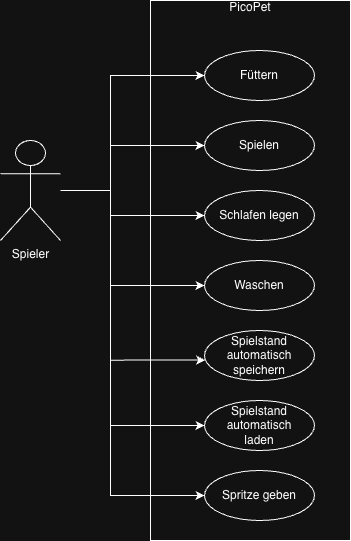

The diagram above was exported from draw.io. Its source (the exported page's mxGraphModel, read from the mxfile embedded in the PNG):
<mxGraphModel dx="1015" dy="761" grid="1" gridSize="10" guides="1" tooltips="1" connect="1" arrows="1" fold="1" page="1" pageScale="1" pageWidth="827" pageHeight="1169" math="0" shadow="0">
  <root>
    <mxCell id="0" />
    <mxCell id="1" parent="0" />
    <mxCell id="DV2Cx2k4hSHjBa6drwdC-18" parent="1" style="verticalAlign=top;align=center;overflow=fill;html=1;whiteSpace=wrap;" value="PicoPet" vertex="1">
      <mxGeometry height="540" width="200" x="250" y="100" as="geometry" />
    </mxCell>
    <mxCell id="DV2Cx2k4hSHjBa6drwdC-13" edge="1" parent="1" source="DV2Cx2k4hSHjBa6drwdC-1" style="edgeStyle=orthogonalEdgeStyle;rounded=0;orthogonalLoop=1;jettySize=auto;html=1;entryX=0;entryY=0.5;entryDx=0;entryDy=0;" target="DV2Cx2k4hSHjBa6drwdC-8">
      <mxGeometry relative="1" as="geometry">
        <Array as="points">
          <mxPoint x="210" y="290" />
          <mxPoint x="210" y="315" />
        </Array>
      </mxGeometry>
    </mxCell>
    <mxCell id="DV2Cx2k4hSHjBa6drwdC-14" edge="1" parent="1" source="DV2Cx2k4hSHjBa6drwdC-1" style="edgeStyle=orthogonalEdgeStyle;rounded=0;orthogonalLoop=1;jettySize=auto;html=1;entryX=0;entryY=0.5;entryDx=0;entryDy=0;" target="DV2Cx2k4hSHjBa6drwdC-4">
      <mxGeometry relative="1" as="geometry">
        <Array as="points">
          <mxPoint x="210" y="290" />
          <mxPoint x="210" y="175" />
        </Array>
      </mxGeometry>
    </mxCell>
    <mxCell id="DV2Cx2k4hSHjBa6drwdC-15" edge="1" parent="1" source="DV2Cx2k4hSHjBa6drwdC-1" style="edgeStyle=orthogonalEdgeStyle;rounded=0;orthogonalLoop=1;jettySize=auto;html=1;entryX=0;entryY=0.5;entryDx=0;entryDy=0;" target="DV2Cx2k4hSHjBa6drwdC-9">
      <mxGeometry relative="1" as="geometry">
        <Array as="points">
          <mxPoint x="210" y="290" />
          <mxPoint x="210" y="595" />
        </Array>
      </mxGeometry>
    </mxCell>
    <mxCell id="DV2Cx2k4hSHjBa6drwdC-16" edge="1" parent="1" source="DV2Cx2k4hSHjBa6drwdC-1" style="edgeStyle=orthogonalEdgeStyle;rounded=0;orthogonalLoop=1;jettySize=auto;html=1;" target="DV2Cx2k4hSHjBa6drwdC-5">
      <mxGeometry relative="1" as="geometry">
        <Array as="points">
          <mxPoint x="210" y="290" />
          <mxPoint x="210" y="245" />
        </Array>
      </mxGeometry>
    </mxCell>
    <mxCell id="DV2Cx2k4hSHjBa6drwdC-17" edge="1" parent="1" source="DV2Cx2k4hSHjBa6drwdC-1" style="edgeStyle=orthogonalEdgeStyle;rounded=0;orthogonalLoop=1;jettySize=auto;html=1;" target="DV2Cx2k4hSHjBa6drwdC-6">
      <mxGeometry relative="1" as="geometry">
        <Array as="points">
          <mxPoint x="210" y="290" />
          <mxPoint x="210" y="385" />
        </Array>
      </mxGeometry>
    </mxCell>
    <mxCell id="icd_IYvIyGyfTEn54qr9-4" edge="1" parent="1" source="DV2Cx2k4hSHjBa6drwdC-1" style="edgeStyle=orthogonalEdgeStyle;rounded=0;orthogonalLoop=1;jettySize=auto;html=1;entryX=0;entryY=0.5;entryDx=0;entryDy=0;" target="icd_IYvIyGyfTEn54qr9-3">
      <mxGeometry relative="1" as="geometry">
        <Array as="points">
          <mxPoint x="210" y="290" />
          <mxPoint x="210" y="525" />
        </Array>
      </mxGeometry>
    </mxCell>
    <mxCell id="DV2Cx2k4hSHjBa6drwdC-1" parent="1" style="shape=umlActor;verticalLabelPosition=bottom;verticalAlign=top;html=1;" value="Spieler" vertex="1">
      <mxGeometry height="100" width="60" x="100" y="240" as="geometry" />
    </mxCell>
    <mxCell id="DV2Cx2k4hSHjBa6drwdC-4" parent="1" style="ellipse;whiteSpace=wrap;html=1;" value="Füttern" vertex="1">
      <mxGeometry height="50" width="110" x="304" y="150" as="geometry" />
    </mxCell>
    <mxCell id="DV2Cx2k4hSHjBa6drwdC-5" parent="1" style="ellipse;whiteSpace=wrap;html=1;" value="Spielen" vertex="1">
      <mxGeometry height="50" width="110" x="304" y="220" as="geometry" />
    </mxCell>
    <mxCell id="DV2Cx2k4hSHjBa6drwdC-6" parent="1" style="ellipse;whiteSpace=wrap;html=1;" value="Waschen" vertex="1">
      <mxGeometry height="50" width="110" x="304" y="360" as="geometry" />
    </mxCell>
    <mxCell id="DV2Cx2k4hSHjBa6drwdC-8" parent="1" style="ellipse;whiteSpace=wrap;html=1;" value="Schlafen legen" vertex="1">
      <mxGeometry height="50" width="110" x="304" y="290" as="geometry" />
    </mxCell>
    <mxCell id="DV2Cx2k4hSHjBa6drwdC-9" parent="1" style="ellipse;whiteSpace=wrap;html=1;" value="Spritze geben" vertex="1">
      <mxGeometry height="50" width="110" x="304" y="570" as="geometry" />
    </mxCell>
    <mxCell id="icd_IYvIyGyfTEn54qr9-1" parent="1" style="ellipse;whiteSpace=wrap;html=1;" value="Spielstand automatisch speichern" vertex="1">
      <mxGeometry height="50" width="110" x="304" y="430" as="geometry" />
    </mxCell>
    <mxCell id="icd_IYvIyGyfTEn54qr9-2" edge="1" parent="1" source="DV2Cx2k4hSHjBa6drwdC-1" style="edgeStyle=orthogonalEdgeStyle;rounded=0;orthogonalLoop=1;jettySize=auto;html=1;entryX=0.007;entryY=0.592;entryDx=0;entryDy=0;entryPerimeter=0;" target="icd_IYvIyGyfTEn54qr9-1">
      <mxGeometry relative="1" as="geometry">
        <Array as="points">
          <mxPoint x="210" y="290" />
          <mxPoint x="210" y="460" />
        </Array>
      </mxGeometry>
    </mxCell>
    <mxCell id="icd_IYvIyGyfTEn54qr9-3" parent="1" style="ellipse;whiteSpace=wrap;html=1;" value="Spielstand automatisch&lt;div&gt;&lt;span style=&quot;background-color: transparent; color: light-dark(rgb(0, 0, 0), rgb(255, 255, 255));&quot;&gt;laden&lt;/span&gt;&lt;/div&gt;" vertex="1">
      <mxGeometry height="50" width="110" x="304" y="500" as="geometry" />
    </mxCell>
  </root>
</mxGraphModel>